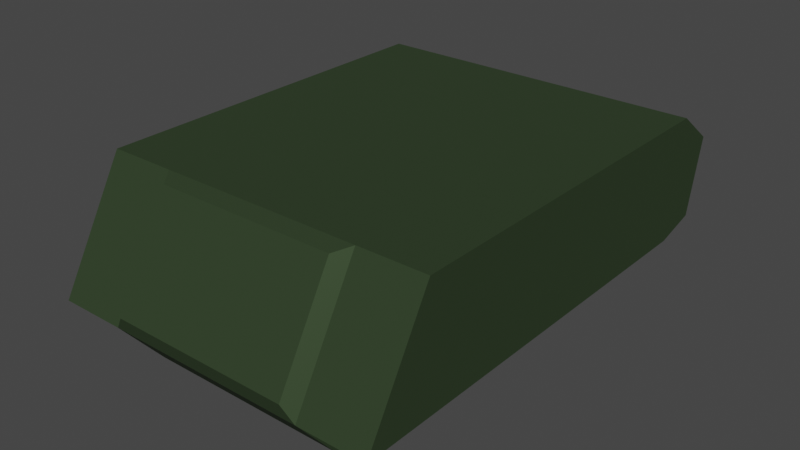 # Source: m113_lowPoly_HullOnly.blend  (saved by Blender 3.4.6; exported with 4.5.12 LTS)
import bpy
from mathutils import Matrix  # noqa: F401  (used for matrix-valued properties, if any)

bpy.ops.wm.read_factory_settings(use_empty=True)
scene = bpy.context.scene
scene.name = 'Scene'

# ---- collections
col_main = bpy.data.collections.new('Main'); scene.collection.children.link(col_main)

# ---- materials (node trees are filled in below, after node groups)
mat_greensteel = bpy.data.materials.new('GreenSteel')
mat_greensteel.alpha_threshold = 0.0
mat_greensteel.use_transparent_shadow = False
mat_greensteel.line_color = (0.0, 0.0, 0.0, 1.0)

# ---- material node trees
mat_greensteel.use_nodes = True; mat_greensteel.node_tree.nodes.clear()
_N = mat_greensteel.node_tree.nodes; _L = mat_greensteel.node_tree.links
n0 = _N.new('ShaderNodeOutputMaterial'); n0.name = 'Material Output'; n0.location = (300, 300)
n1 = _N.new('ShaderNodeBsdfPrincipled'); n1.name = 'Principled BSDF'; n1.location = (10, 300)
n1.distribution = 'GGX'
n1.subsurface_method = 'BURLEY'
n1.inputs[0].default_value = (0.04434, 0.06877, 0.03462, 1.0)
n1.inputs[1].default_value = 0.3028
n1.inputs[2].default_value = 0.4
n1.inputs[3].default_value = 1.45
n1.inputs[13].default_value = 0.0
n1.inputs[27].default_value = (0.0, 0.0, 0.0, 1.0)
n1.inputs[28].default_value = 1.0
_L.new(n1.outputs[0], n0.inputs[0])
n0.is_active_output = True

# ---- world
world_world = bpy.data.worlds.new('World'); scene.world = world_world
world_world.use_nodes = True; world_world.node_tree.nodes.clear()
_N = world_world.node_tree.nodes; _L = world_world.node_tree.links
n0 = _N.new('ShaderNodeOutputWorld'); n0.name = 'World Output'; n0.location = (300, 300)
n1 = _N.new('ShaderNodeBackground'); n1.name = 'Background'; n1.location = (10, 300)
n1.inputs[0].default_value = (0.05088, 0.05088, 0.05088, 1.0)
_L.new(n1.outputs[0], n0.inputs[0])
n0.is_active_output = True
world_world.color = (0.05088, 0.05088, 0.05088)
world_world.use_sun_shadow = False
world_world.sun_shadow_jitter_overblur = 0.0

# ---- meshes
me_hull = bpy.data.meshes.new('Hull')
me_hull.from_pydata([(2.0, 2.7, 2.0), (1.1, 2.686, 1.901), (2.0, -1.7, 2.0), (-1.1, 2.686, 1.901), (-2.0, 2.7, 2.0), (-1.066, -1.881, 1.949), (-2.0, -1.7, 2.0), (1.066, -1.881, 1.949), (2.0, 2.5, 0.6), (-2.0, -2.5, 0.6), (2.0, -2.5, 0.6), (-2.0, 2.5, 0.6), (-1.1, 2.514, 0.699), (1.1, 2.514, 0.699), (1.066, -2.548, 0.7816), (-1.066, -2.548, 0.7816), (1.2, -2.0, 0.0), (-1.2, -2.0, 0.0), (-1.2, 2.0, 0.0), (1.2, 2.0, 0.0), (-2.0, 2.995, 0.7293), (-1.2, 2.995, 0.7293), (-2.0, 3.195, 1.629), (-1.2, 3.195, 1.629), (1.2, 3.195, 1.629), (2.0, 3.195, 1.629), (2.0, 2.995, 0.7293), (1.2, 2.995, 0.7293), (1.2, -2.5, 0.6), (-1.2, -2.5, 0.6), (1.2, -1.7, 2.0), (-1.2, -1.7, 2.0), (-1.2, 2.5, 0.6), (1.2, 2.5, 0.6), (-1.2, 2.7, 2.0), (1.2, 2.7, 2.0), (-1.1, 2.613, 0.6849), (1.1, 2.613, 0.6849), (-1.1, 2.785, 1.887), (1.1, 2.785, 1.887)], [], [(34, 4, 6, 31), (29, 31, 6, 9), (9, 6, 4, 11), (12, 3, 38, 36), (8, 0, 2, 10), (0, 8, 26, 25), (33, 35, 24, 27), (33, 28, 16, 19), (11, 32, 29, 9), (33, 8, 10, 28), (10, 2, 30, 28), (14, 7, 5, 15), (0, 35, 30, 2), (35, 34, 31, 30), (18, 19, 16, 17), (32, 33, 19, 18), (28, 29, 17, 16), (29, 32, 18, 17), (27, 24, 25, 26), (20, 22, 23, 21), (35, 0, 25, 24), (4, 34, 23, 22), (11, 4, 22, 20), (32, 11, 20, 21), (34, 32, 21, 23), (8, 33, 27, 26), (14, 15, 29, 28), (5, 7, 30, 31), (7, 14, 28, 30), (15, 5, 31, 29), (12, 13, 33, 32), (1, 3, 34, 35), (3, 12, 32, 34), (13, 1, 35, 33), (36, 38, 39, 37), (13, 12, 36, 37), (1, 13, 37, 39), (3, 1, 39, 38)])
_uv = me_hull.uv_layers.new(name='UVMap')
_uv.uv.foreach_set('vector', [0.5417, 0.0, 0.625, 0.0, 0.625, 0.25, 0.5417, 0.25, 0.45, 0.4167, 0.625, 0.4167, 0.625, 0.5, 0.45, 0.5, 0.45, 0.5, 0.625, 0.5, 0.625, 0.75, 0.45, 0.75, 0.7124, 0.5868, 0.8626, 0.5868, 0.8626, 0.5868, 0.7124, 0.5868, 0.2, 0.5, 0.375, 0.5, 0.375, 0.75, 0.2, 0.75, 0.375, 0.5, 0.2, 0.5, 0.2, 0.5, 0.375, 0.5, 0.7, 0.6667, 0.875, 0.6667, 0.875, 0.6667, 0.7, 0.6667, 0.2833, 0.5833, 0.45, 0.3333, 0.45, 0.3333, 0.2833, 0.5833, 0.45, 0.75, 0.3667, 0.6667, 0.45, 0.4167, 0.45, 0.5, 0.2833, 0.5833, 0.2, 0.5, 0.45, 0.25, 0.45, 0.3333, 0.45, 0.25, 0.625, 0.25, 0.625, 0.3333, 0.45, 0.3333, 0.4645, 0.338, 0.6105, 0.338, 0.6105, 0.412, 0.4645, 0.412, 0.375, 0.0, 0.4583, 0.0, 0.4583, 0.25, 0.375, 0.25, 0.4583, 0.0, 0.5417, 0.0, 0.5417, 0.25, 0.4583, 0.25, 0.3667, 0.6667, 0.2833, 0.5833, 0.45, 0.3333, 0.45, 0.4167, 0.7, 0.5833, 0.7, 0.6667, 0.7, 0.6667, 0.7, 0.5833, 0.45, 0.3333, 0.45, 0.4167, 0.45, 0.4167, 0.45, 0.3333, 0.45, 0.4167, 0.3667, 0.6667, 0.3667, 0.6667, 0.45, 0.4167, 0.7, 0.6667, 0.875, 0.6667, 0.875, 0.75, 0.7, 0.75, 0.7, 0.5, 0.875, 0.5, 0.875, 0.5833, 0.7, 0.5833, 0.4583, 0.0, 0.375, 0.0, 0.375, 0.0, 0.4583, 0.0, 0.625, 0.0, 0.5417, 0.0, 0.5417, 0.0, 0.625, 0.0, 0.45, 0.75, 0.625, 0.75, 0.625, 0.75, 0.45, 0.75, 0.3667, 0.6667, 0.45, 0.75, 0.45, 0.75, 0.3667, 0.6667, 0.875, 0.5833, 0.7, 0.5833, 0.7, 0.5833, 0.875, 0.5833, 0.2, 0.5, 0.2833, 0.5833, 0.2833, 0.5833, 0.2, 0.5, 0.4645, 0.338, 0.4645, 0.412, 0.45, 0.4167, 0.45, 0.3333, 0.6105, 0.412, 0.6105, 0.338, 0.625, 0.3333, 0.625, 0.4167, 0.6105, 0.338, 0.4645, 0.338, 0.45, 0.3333, 0.625, 0.3333, 0.4645, 0.412, 0.6105, 0.412, 0.625, 0.4167, 0.45, 0.4167, 0.7124, 0.5868, 0.7124, 0.6632, 0.7, 0.6667, 0.7, 0.5833, 0.8626, 0.6632, 0.8626, 0.5868, 0.875, 0.5833, 0.875, 0.6667, 0.8626, 0.5868, 0.7124, 0.5868, 0.7, 0.5833, 0.875, 0.5833, 0.7124, 0.6632, 0.8626, 0.6632, 0.875, 0.6667, 0.7, 0.6667, 0.7124, 0.5868, 0.8626, 0.5868, 0.8626, 0.6632, 0.7124, 0.6632, 0.7124, 0.6632, 0.7124, 0.5868, 0.7124, 0.5868, 0.7124, 0.6632, 0.8626, 0.6632, 0.7124, 0.6632, 0.7124, 0.6632, 0.8626, 0.6632, 0.8626, 0.5868, 0.8626, 0.6632, 0.8626, 0.6632, 0.8626, 0.5868])
me_hull.materials.append(mat_greensteel)
me_hull.use_remesh_preserve_volume = False
me_hull.use_remesh_preserve_attributes = False
me_hull.use_mirror_vertex_groups = False
me_hull.update()

# ---- objects
ob_hull = bpy.data.objects.new('Hull', me_hull)

# ---- transforms, parenting, visibility, modifiers, constraints
ob_hull.location = (0.0, 0.0, 0.1)
ob_hull.lock_rotations_4d = False
ob_hull.empty_display_type = 'ARROWS'
ob_hull.lineart.crease_threshold = 0.0

# ---- collection membership
col_main.objects.link(ob_hull)

# ---- scene / render settings (as saved in the file)
scene.frame_start = 1; scene.frame_end = 250; scene.frame_set(1)
scene.render.engine = 'BLENDER_EEVEE_NEXT'
scene.cycles.use_denoising = False
scene.cycles.samples = 128
scene.cycles.sampling_pattern = 'TABULATED_SOBOL'
scene.cycles.use_adaptive_sampling = False
scene.cycles.use_light_tree = False
scene.view_settings.view_transform = 'Filmic'
bpy.context.view_layer.update()

# ---- added for rendering (the .blend has no active camera and no usable light): camera, sun
cam_auto = bpy.data.cameras.new('AutoCamera')
cam_auto.lens = 50.0
cam_auto.sensor_width = 36.0
cam_auto.clip_end = 1000.0
ob_auto_camera = bpy.data.objects.new('AutoCamera', cam_auto)
scene.collection.objects.link(ob_auto_camera)
ob_auto_camera.location = (6.7345, -7.75786, 6.4876)
ob_auto_camera.rotation_euler = (1.09748, -7.21219e-08, 0.694738)
scene.camera = ob_auto_camera
light_auto_sun = bpy.data.lights.new('AutoSun', 'SUN')
light_auto_sun.energy = 3.0
light_auto_sun.angle = 0.0523599
ob_auto_sun = bpy.data.objects.new('AutoSun', light_auto_sun)
scene.collection.objects.link(ob_auto_sun)
ob_auto_sun.rotation_euler = (0.872665, 0.174533, 0.523599)
bpy.context.view_layer.update()

